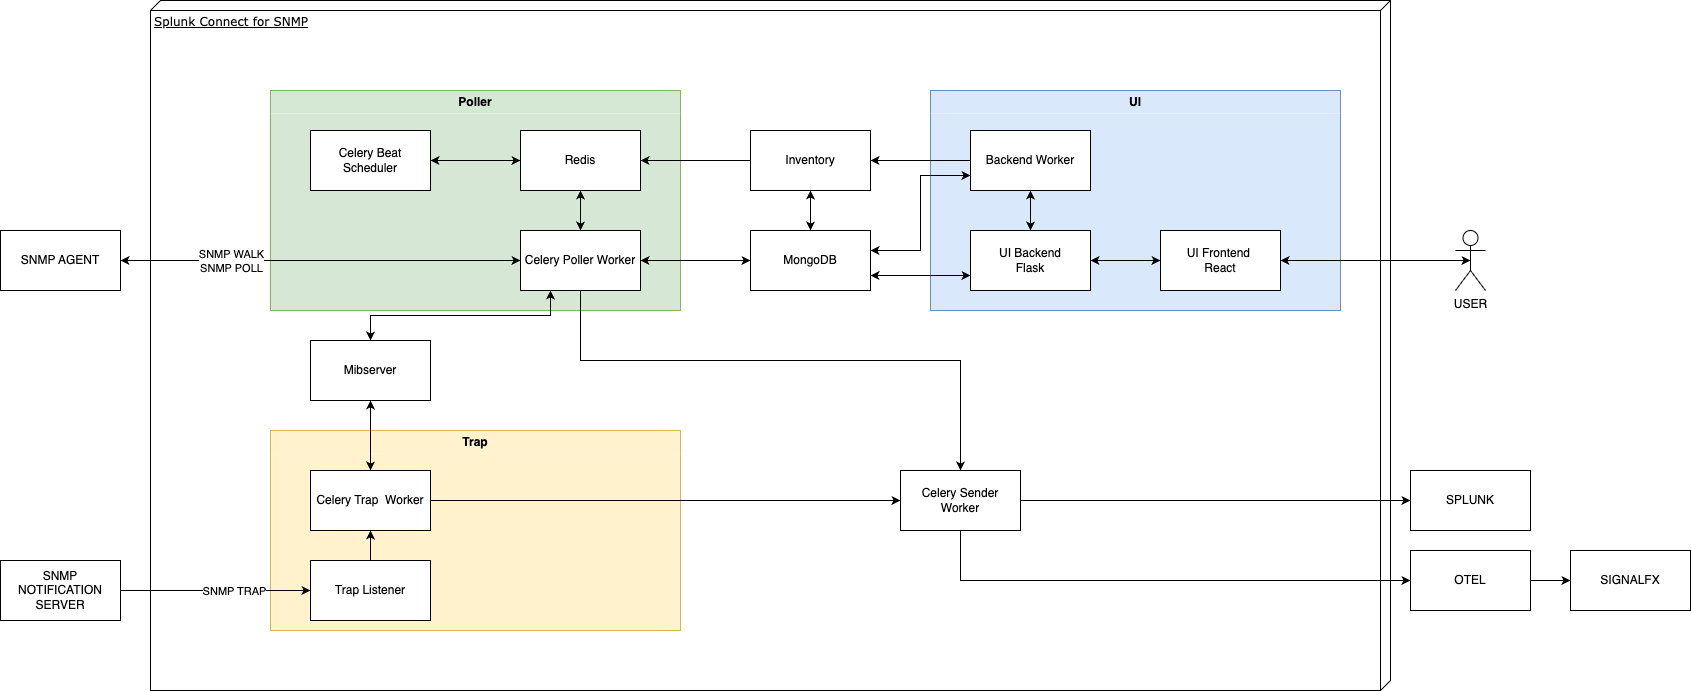

The diagram above was exported from draw.io. Its source (the exported page's mxGraphModel, read from the mxfile embedded in the PNG):
<mxGraphModel dx="2429" dy="1007" grid="1" gridSize="10" guides="1" tooltips="1" connect="1" arrows="1" fold="1" page="1" pageScale="1" pageWidth="1100" pageHeight="850" background="none" math="0" shadow="0">
  <root>
    <mxCell id="0" />
    <mxCell id="1" parent="0" />
    <mxCell id="39150e848f15840c-1" value="Splunk Connect for SNMP" style="verticalAlign=top;align=left;spacingTop=8;spacingLeft=2;spacingRight=12;shape=cube;size=10;direction=south;fontStyle=4;html=1;rounded=0;shadow=0;comic=0;labelBackgroundColor=none;strokeWidth=1;fontFamily=Verdana;fontSize=12;movable=0;editable=0;" parent="1" vertex="1">
      <mxGeometry x="-140" y="50" width="1240" height="690" as="geometry" />
    </mxCell>
    <mxCell id="KqyeM89Mx0uP_HLxQLgD-4" value="Mibserver" style="rounded=0;whiteSpace=wrap;html=1;" parent="1" vertex="1">
      <mxGeometry x="20" y="390" width="120" height="60" as="geometry" />
    </mxCell>
    <mxCell id="KqyeM89Mx0uP_HLxQLgD-10" value="Poller" style="swimlane;swimlaneLine=0;rounded=0;shadow=0;glass=0;strokeColor=#82b366;whiteSpace=wrap;html=1;collapsible=0;fillColor=#d5e8d4;swimlaneFillColor=#d6e8d5;" parent="1" vertex="1">
      <mxGeometry x="-20" y="140" width="410" height="220" as="geometry" />
    </mxCell>
    <mxCell id="jR7b5s3rl2dwooM9oZZn-5" value="Celery Beat Scheduler" style="rounded=0;whiteSpace=wrap;html=1;" parent="KqyeM89Mx0uP_HLxQLgD-10" vertex="1">
      <mxGeometry x="40" y="40" width="120" height="60" as="geometry" />
    </mxCell>
    <mxCell id="jR7b5s3rl2dwooM9oZZn-11" style="rounded=0;orthogonalLoop=1;jettySize=auto;html=1;horizontal=1;startArrow=classic;startFill=1;endArrow=classic;endFill=1;" parent="KqyeM89Mx0uP_HLxQLgD-10" source="jR7b5s3rl2dwooM9oZZn-2" target="jR7b5s3rl2dwooM9oZZn-5" edge="1">
      <mxGeometry relative="1" as="geometry" />
    </mxCell>
    <mxCell id="jR7b5s3rl2dwooM9oZZn-2" value="Redis" style="rounded=0;whiteSpace=wrap;html=1;" parent="KqyeM89Mx0uP_HLxQLgD-10" vertex="1">
      <mxGeometry x="250" y="40" width="120" height="60" as="geometry" />
    </mxCell>
    <mxCell id="jR7b5s3rl2dwooM9oZZn-3" value="Celery Poller Worker" style="rounded=0;whiteSpace=wrap;html=1;" parent="KqyeM89Mx0uP_HLxQLgD-10" vertex="1">
      <mxGeometry x="250" y="140" width="120" height="60" as="geometry" />
    </mxCell>
    <mxCell id="jR7b5s3rl2dwooM9oZZn-14" value="" style="edgeStyle=orthogonalEdgeStyle;rounded=0;orthogonalLoop=1;jettySize=auto;html=1;startArrow=classic;startFill=1;" parent="KqyeM89Mx0uP_HLxQLgD-10" source="jR7b5s3rl2dwooM9oZZn-2" target="jR7b5s3rl2dwooM9oZZn-3" edge="1">
      <mxGeometry relative="1" as="geometry" />
    </mxCell>
    <mxCell id="KqyeM89Mx0uP_HLxQLgD-12" value="UI" style="swimlane;whiteSpace=wrap;html=1;collapsible=0;strokeColor=#6c8ebf;swimlaneLine=0;fillColor=#dae8fc;gradientColor=none;swimlaneFillColor=#dae8fc;" parent="1" vertex="1">
      <mxGeometry x="640" y="140" width="410" height="220" as="geometry" />
    </mxCell>
    <mxCell id="jR7b5s3rl2dwooM9oZZn-29" value="Backend Worker" style="rounded=0;whiteSpace=wrap;html=1;" parent="KqyeM89Mx0uP_HLxQLgD-12" vertex="1">
      <mxGeometry x="40" y="40" width="120" height="60" as="geometry" />
    </mxCell>
    <mxCell id="jR7b5s3rl2dwooM9oZZn-38" style="edgeStyle=orthogonalEdgeStyle;rounded=0;orthogonalLoop=1;jettySize=auto;html=1;exitX=0;exitY=0.5;exitDx=0;exitDy=0;startArrow=classic;startFill=1;" parent="KqyeM89Mx0uP_HLxQLgD-12" source="jR7b5s3rl2dwooM9oZZn-33" target="jR7b5s3rl2dwooM9oZZn-34" edge="1">
      <mxGeometry relative="1" as="geometry" />
    </mxCell>
    <mxCell id="jR7b5s3rl2dwooM9oZZn-33" value="UI Frontend&amp;nbsp;&lt;div&gt;React&lt;/div&gt;" style="rounded=0;whiteSpace=wrap;html=1;" parent="KqyeM89Mx0uP_HLxQLgD-12" vertex="1">
      <mxGeometry x="230" y="140" width="120" height="60" as="geometry" />
    </mxCell>
    <mxCell id="jR7b5s3rl2dwooM9oZZn-53" style="edgeStyle=orthogonalEdgeStyle;rounded=0;orthogonalLoop=1;jettySize=auto;html=1;startArrow=classic;startFill=1;" parent="KqyeM89Mx0uP_HLxQLgD-12" source="jR7b5s3rl2dwooM9oZZn-34" target="jR7b5s3rl2dwooM9oZZn-29" edge="1">
      <mxGeometry relative="1" as="geometry" />
    </mxCell>
    <mxCell id="jR7b5s3rl2dwooM9oZZn-34" value="UI Backend&lt;div&gt;Flask&lt;/div&gt;" style="rounded=0;whiteSpace=wrap;html=1;" parent="KqyeM89Mx0uP_HLxQLgD-12" vertex="1">
      <mxGeometry x="40" y="140" width="120" height="60" as="geometry" />
    </mxCell>
    <mxCell id="jR7b5s3rl2dwooM9oZZn-1" value="MongoDB" style="rounded=0;whiteSpace=wrap;html=1;" parent="1" vertex="1">
      <mxGeometry x="460" y="280" width="120" height="60" as="geometry" />
    </mxCell>
    <mxCell id="jR7b5s3rl2dwooM9oZZn-15" style="edgeStyle=orthogonalEdgeStyle;rounded=0;orthogonalLoop=1;jettySize=auto;html=1;startArrow=classic;startFill=1;exitX=0.25;exitY=1;exitDx=0;exitDy=0;" parent="1" source="jR7b5s3rl2dwooM9oZZn-3" target="KqyeM89Mx0uP_HLxQLgD-4" edge="1">
      <mxGeometry relative="1" as="geometry" />
    </mxCell>
    <mxCell id="jR7b5s3rl2dwooM9oZZn-19" style="edgeStyle=orthogonalEdgeStyle;rounded=0;orthogonalLoop=1;jettySize=auto;html=1;entryX=0;entryY=0.5;entryDx=0;entryDy=0;startArrow=classic;startFill=1;exitX=1;exitY=0.5;exitDx=0;exitDy=0;" parent="1" source="jR7b5s3rl2dwooM9oZZn-3" target="jR7b5s3rl2dwooM9oZZn-1" edge="1">
      <mxGeometry relative="1" as="geometry" />
    </mxCell>
    <mxCell id="jR7b5s3rl2dwooM9oZZn-12" style="edgeStyle=orthogonalEdgeStyle;rounded=0;orthogonalLoop=1;jettySize=auto;html=1;entryX=0;entryY=0.5;entryDx=0;entryDy=0;" parent="1" source="jR7b5s3rl2dwooM9oZZn-6" target="jR7b5s3rl2dwooM9oZZn-44" edge="1">
      <mxGeometry relative="1" as="geometry">
        <mxPoint x="1200" y="410" as="targetPoint" />
      </mxGeometry>
    </mxCell>
    <mxCell id="jR7b5s3rl2dwooM9oZZn-57" style="edgeStyle=orthogonalEdgeStyle;rounded=0;orthogonalLoop=1;jettySize=auto;html=1;entryX=0;entryY=0.5;entryDx=0;entryDy=0;exitX=0.5;exitY=1;exitDx=0;exitDy=0;" parent="1" source="jR7b5s3rl2dwooM9oZZn-6" target="jR7b5s3rl2dwooM9oZZn-56" edge="1">
      <mxGeometry relative="1" as="geometry" />
    </mxCell>
    <mxCell id="jR7b5s3rl2dwooM9oZZn-6" value="Celery Sender Worker" style="rounded=0;whiteSpace=wrap;html=1;" parent="1" vertex="1">
      <mxGeometry x="610" y="520" width="120" height="60" as="geometry" />
    </mxCell>
    <mxCell id="jR7b5s3rl2dwooM9oZZn-8" value="Trap" style="swimlane;whiteSpace=wrap;html=1;swimlaneLine=0;collapsible=0;fillColor=#fff2cc;strokeColor=#d6b656;swimlaneFillColor=#fff2cc;" parent="1" vertex="1">
      <mxGeometry x="-20" y="480" width="410" height="200" as="geometry" />
    </mxCell>
    <mxCell id="jR7b5s3rl2dwooM9oZZn-25" style="edgeStyle=orthogonalEdgeStyle;rounded=0;orthogonalLoop=1;jettySize=auto;html=1;" parent="jR7b5s3rl2dwooM9oZZn-8" source="jR7b5s3rl2dwooM9oZZn-9" target="jR7b5s3rl2dwooM9oZZn-7" edge="1">
      <mxGeometry relative="1" as="geometry">
        <Array as="points">
          <mxPoint x="100" y="130" />
          <mxPoint x="100" y="130" />
        </Array>
      </mxGeometry>
    </mxCell>
    <mxCell id="jR7b5s3rl2dwooM9oZZn-9" value="Trap Listener" style="rounded=0;whiteSpace=wrap;html=1;" parent="jR7b5s3rl2dwooM9oZZn-8" vertex="1">
      <mxGeometry x="40" y="130" width="120" height="60" as="geometry" />
    </mxCell>
    <mxCell id="jR7b5s3rl2dwooM9oZZn-7" value="Celery Trap&amp;nbsp;&lt;span style=&quot;background-color: initial;&quot;&gt;&amp;nbsp;Worker&lt;/span&gt;" style="rounded=0;whiteSpace=wrap;html=1;" parent="jR7b5s3rl2dwooM9oZZn-8" vertex="1">
      <mxGeometry x="40" y="40" width="120" height="60" as="geometry" />
    </mxCell>
    <mxCell id="jR7b5s3rl2dwooM9oZZn-26" style="edgeStyle=orthogonalEdgeStyle;rounded=0;orthogonalLoop=1;jettySize=auto;html=1;exitX=1;exitY=0.5;exitDx=0;exitDy=0;" parent="1" source="jR7b5s3rl2dwooM9oZZn-7" target="jR7b5s3rl2dwooM9oZZn-6" edge="1">
      <mxGeometry relative="1" as="geometry" />
    </mxCell>
    <mxCell id="jR7b5s3rl2dwooM9oZZn-37" style="edgeStyle=orthogonalEdgeStyle;rounded=0;orthogonalLoop=1;jettySize=auto;html=1;startArrow=classic;startFill=1;exitX=0;exitY=0.75;exitDx=0;exitDy=0;" parent="1" source="jR7b5s3rl2dwooM9oZZn-29" edge="1">
      <mxGeometry relative="1" as="geometry">
        <mxPoint x="580" y="300" as="targetPoint" />
        <Array as="points">
          <mxPoint x="630" y="225" />
          <mxPoint x="630" y="300" />
        </Array>
      </mxGeometry>
    </mxCell>
    <mxCell id="jR7b5s3rl2dwooM9oZZn-42" style="edgeStyle=orthogonalEdgeStyle;rounded=0;orthogonalLoop=1;jettySize=auto;html=1;exitX=0.75;exitY=1;exitDx=0;exitDy=0;entryX=0.5;entryY=0;entryDx=0;entryDy=0;" parent="1" source="jR7b5s3rl2dwooM9oZZn-3" target="jR7b5s3rl2dwooM9oZZn-6" edge="1">
      <mxGeometry relative="1" as="geometry">
        <Array as="points">
          <mxPoint x="290" y="410" />
          <mxPoint x="670" y="410" />
        </Array>
      </mxGeometry>
    </mxCell>
    <mxCell id="KqyeM89Mx0uP_HLxQLgD-7" value="" style="endArrow=classic;html=1;rounded=0;entryX=0;entryY=0.5;entryDx=0;entryDy=0;exitX=1;exitY=0.5;exitDx=0;exitDy=0;" parent="1" source="jR7b5s3rl2dwooM9oZZn-47" target="jR7b5s3rl2dwooM9oZZn-9" edge="1">
      <mxGeometry width="50" height="50" relative="1" as="geometry">
        <mxPoint x="40" y="640" as="sourcePoint" />
        <mxPoint x="170" y="570" as="targetPoint" />
      </mxGeometry>
    </mxCell>
    <mxCell id="KqyeM89Mx0uP_HLxQLgD-8" value="SNMP TRAP" style="edgeLabel;html=1;align=center;verticalAlign=middle;resizable=0;points=[];" parent="KqyeM89Mx0uP_HLxQLgD-7" vertex="1" connectable="0">
      <mxGeometry x="-0.4667" y="2" relative="1" as="geometry">
        <mxPoint x="62" y="2" as="offset" />
      </mxGeometry>
    </mxCell>
    <mxCell id="KqyeM89Mx0uP_HLxQLgD-5" value="" style="endArrow=classic;html=1;rounded=0;startArrow=classic;startFill=1;exitX=1;exitY=0.5;exitDx=0;exitDy=0;" parent="1" source="jR7b5s3rl2dwooM9oZZn-48" target="jR7b5s3rl2dwooM9oZZn-3" edge="1">
      <mxGeometry width="50" height="50" relative="1" as="geometry">
        <mxPoint x="40" y="310" as="sourcePoint" />
        <mxPoint x="210" y="279.5" as="targetPoint" />
      </mxGeometry>
    </mxCell>
    <mxCell id="KqyeM89Mx0uP_HLxQLgD-6" value="SNMP WALK&lt;div&gt;SNMP POLL&lt;/div&gt;" style="edgeLabel;html=1;align=center;verticalAlign=middle;resizable=0;points=[];rotation=0;" parent="KqyeM89Mx0uP_HLxQLgD-5" vertex="1" connectable="0">
      <mxGeometry x="-0.35" relative="1" as="geometry">
        <mxPoint x="-20" as="offset" />
      </mxGeometry>
    </mxCell>
    <mxCell id="jR7b5s3rl2dwooM9oZZn-43" value="USER" style="shape=umlActor;verticalLabelPosition=bottom;verticalAlign=top;html=1;outlineConnect=0;" parent="1" vertex="1">
      <mxGeometry x="1165" y="280" width="30" height="60" as="geometry" />
    </mxCell>
    <mxCell id="jR7b5s3rl2dwooM9oZZn-39" style="edgeStyle=orthogonalEdgeStyle;rounded=0;orthogonalLoop=1;jettySize=auto;html=1;startArrow=classic;startFill=1;endArrow=classic;endFill=1;entryX=0.5;entryY=0.5;entryDx=0;entryDy=0;entryPerimeter=0;" parent="1" source="jR7b5s3rl2dwooM9oZZn-33" target="jR7b5s3rl2dwooM9oZZn-43" edge="1">
      <mxGeometry relative="1" as="geometry">
        <mxPoint x="1170" y="220" as="targetPoint" />
      </mxGeometry>
    </mxCell>
    <mxCell id="jR7b5s3rl2dwooM9oZZn-44" value="SPLUNK" style="rounded=0;whiteSpace=wrap;html=1;" parent="1" vertex="1">
      <mxGeometry x="1120" y="520" width="120" height="60" as="geometry" />
    </mxCell>
    <mxCell id="jR7b5s3rl2dwooM9oZZn-47" value="SNMP NOTIFICATION SERVER" style="rounded=0;whiteSpace=wrap;html=1;" parent="1" vertex="1">
      <mxGeometry x="-290" y="610" width="120" height="60" as="geometry" />
    </mxCell>
    <mxCell id="jR7b5s3rl2dwooM9oZZn-48" value="SNMP AGENT" style="rounded=0;whiteSpace=wrap;html=1;" parent="1" vertex="1">
      <mxGeometry x="-290" y="280" width="120" height="60" as="geometry" />
    </mxCell>
    <mxCell id="jR7b5s3rl2dwooM9oZZn-52" style="edgeStyle=orthogonalEdgeStyle;rounded=0;orthogonalLoop=1;jettySize=auto;html=1;exitX=0;exitY=0.5;exitDx=0;exitDy=0;entryX=1;entryY=0.5;entryDx=0;entryDy=0;" parent="1" source="jR7b5s3rl2dwooM9oZZn-49" target="jR7b5s3rl2dwooM9oZZn-2" edge="1">
      <mxGeometry relative="1" as="geometry" />
    </mxCell>
    <mxCell id="jR7b5s3rl2dwooM9oZZn-59" style="edgeStyle=orthogonalEdgeStyle;rounded=0;orthogonalLoop=1;jettySize=auto;html=1;startArrow=classic;startFill=1;" parent="1" source="jR7b5s3rl2dwooM9oZZn-49" target="jR7b5s3rl2dwooM9oZZn-1" edge="1">
      <mxGeometry relative="1" as="geometry" />
    </mxCell>
    <mxCell id="jR7b5s3rl2dwooM9oZZn-49" value="Inventory" style="rounded=0;whiteSpace=wrap;html=1;" parent="1" vertex="1">
      <mxGeometry x="460" y="180" width="120" height="60" as="geometry" />
    </mxCell>
    <mxCell id="jR7b5s3rl2dwooM9oZZn-54" style="edgeStyle=orthogonalEdgeStyle;rounded=0;orthogonalLoop=1;jettySize=auto;html=1;entryX=1;entryY=0.5;entryDx=0;entryDy=0;" parent="1" source="jR7b5s3rl2dwooM9oZZn-29" target="jR7b5s3rl2dwooM9oZZn-49" edge="1">
      <mxGeometry relative="1" as="geometry" />
    </mxCell>
    <mxCell id="jR7b5s3rl2dwooM9oZZn-51" style="edgeStyle=orthogonalEdgeStyle;rounded=0;orthogonalLoop=1;jettySize=auto;html=1;entryX=0.5;entryY=0;entryDx=0;entryDy=0;startArrow=classic;startFill=1;" parent="1" source="KqyeM89Mx0uP_HLxQLgD-4" target="jR7b5s3rl2dwooM9oZZn-7" edge="1">
      <mxGeometry relative="1" as="geometry" />
    </mxCell>
    <mxCell id="jR7b5s3rl2dwooM9oZZn-55" value="SIGNALFX" style="rounded=0;whiteSpace=wrap;html=1;" parent="1" vertex="1">
      <mxGeometry x="1280" y="600" width="120" height="60" as="geometry" />
    </mxCell>
    <mxCell id="jR7b5s3rl2dwooM9oZZn-58" style="edgeStyle=orthogonalEdgeStyle;rounded=0;orthogonalLoop=1;jettySize=auto;html=1;entryX=0;entryY=0.5;entryDx=0;entryDy=0;" parent="1" source="jR7b5s3rl2dwooM9oZZn-56" target="jR7b5s3rl2dwooM9oZZn-55" edge="1">
      <mxGeometry relative="1" as="geometry" />
    </mxCell>
    <mxCell id="jR7b5s3rl2dwooM9oZZn-56" value="OTEL" style="rounded=0;whiteSpace=wrap;html=1;" parent="1" vertex="1">
      <mxGeometry x="1120" y="600" width="120" height="60" as="geometry" />
    </mxCell>
    <mxCell id="jR7b5s3rl2dwooM9oZZn-60" style="edgeStyle=orthogonalEdgeStyle;rounded=0;orthogonalLoop=1;jettySize=auto;html=1;entryX=1;entryY=0.75;entryDx=0;entryDy=0;startArrow=classic;startFill=1;exitX=0;exitY=0.75;exitDx=0;exitDy=0;" parent="1" source="jR7b5s3rl2dwooM9oZZn-34" target="jR7b5s3rl2dwooM9oZZn-1" edge="1">
      <mxGeometry relative="1" as="geometry">
        <Array as="points">
          <mxPoint x="650" y="325" />
          <mxPoint x="650" y="325" />
        </Array>
      </mxGeometry>
    </mxCell>
  </root>
</mxGraphModel>